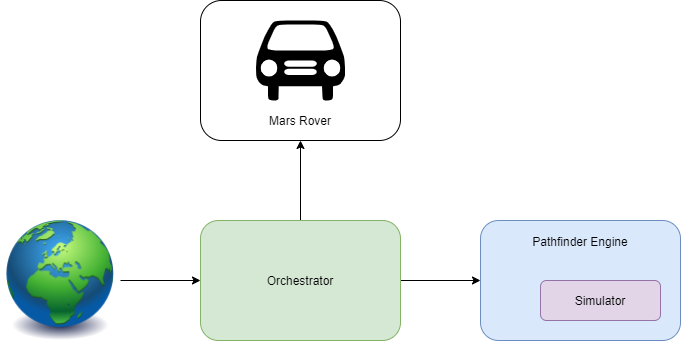

The diagram above was exported from draw.io. Its source (the exported page's mxGraphModel, read from the mxfile embedded in the PNG):
<mxGraphModel dx="1185" dy="685" grid="1" gridSize="10" guides="1" tooltips="1" connect="1" arrows="1" fold="1" page="1" pageScale="1" pageWidth="827" pageHeight="1169" math="0" shadow="0">
  <root>
    <mxCell id="5A63JtJd2oRndZhSWqHh-0" />
    <mxCell id="5A63JtJd2oRndZhSWqHh-1" parent="5A63JtJd2oRndZhSWqHh-0" />
    <mxCell id="5A63JtJd2oRndZhSWqHh-22" style="edgeStyle=orthogonalEdgeStyle;rounded=0;orthogonalLoop=1;jettySize=auto;html=1;exitX=1;exitY=0.5;exitDx=0;exitDy=0;entryX=0;entryY=0.5;entryDx=0;entryDy=0;" edge="1" parent="5A63JtJd2oRndZhSWqHh-1" source="5A63JtJd2oRndZhSWqHh-2" target="5A63JtJd2oRndZhSWqHh-4">
      <mxGeometry relative="1" as="geometry" />
    </mxCell>
    <mxCell id="5A63JtJd2oRndZhSWqHh-2" value="" style="image;html=1;image=img/lib/clip_art/general/Earth_globe_128x128.png" vertex="1" parent="5A63JtJd2oRndZhSWqHh-1">
      <mxGeometry x="74" y="290" width="120" height="120" as="geometry" />
    </mxCell>
    <mxCell id="5A63JtJd2oRndZhSWqHh-3" value="" style="shape=mxgraph.signs.transportation.car_1;html=1;pointerEvents=1;fillColor=#000000;strokeColor=none;verticalLabelPosition=bottom;verticalAlign=top;align=center;" vertex="1" parent="5A63JtJd2oRndZhSWqHh-1">
      <mxGeometry x="329" y="90" width="90" height="80" as="geometry" />
    </mxCell>
    <mxCell id="5A63JtJd2oRndZhSWqHh-23" style="edgeStyle=orthogonalEdgeStyle;rounded=0;orthogonalLoop=1;jettySize=auto;html=1;exitX=1;exitY=0.5;exitDx=0;exitDy=0;entryX=0;entryY=0.5;entryDx=0;entryDy=0;" edge="1" parent="5A63JtJd2oRndZhSWqHh-1" source="5A63JtJd2oRndZhSWqHh-4" target="5A63JtJd2oRndZhSWqHh-6">
      <mxGeometry relative="1" as="geometry" />
    </mxCell>
    <mxCell id="5A63JtJd2oRndZhSWqHh-24" value="" style="edgeStyle=orthogonalEdgeStyle;rounded=0;orthogonalLoop=1;jettySize=auto;html=1;" edge="1" parent="5A63JtJd2oRndZhSWqHh-1" source="5A63JtJd2oRndZhSWqHh-4" target="5A63JtJd2oRndZhSWqHh-13">
      <mxGeometry relative="1" as="geometry" />
    </mxCell>
    <mxCell id="5A63JtJd2oRndZhSWqHh-4" value="Orchestrator" style="rounded=1;whiteSpace=wrap;html=1;fillColor=#d5e8d4;strokeColor=#82b366;" vertex="1" parent="5A63JtJd2oRndZhSWqHh-1">
      <mxGeometry x="274" y="290" width="200" height="120" as="geometry" />
    </mxCell>
    <mxCell id="5A63JtJd2oRndZhSWqHh-6" value="Pathfinder Engine" style="rounded=1;whiteSpace=wrap;html=1;fillColor=#dae8fc;strokeColor=#6c8ebf;verticalAlign=top;spacing=10;" vertex="1" parent="5A63JtJd2oRndZhSWqHh-1">
      <mxGeometry x="554" y="290" width="200" height="120" as="geometry" />
    </mxCell>
    <mxCell id="5A63JtJd2oRndZhSWqHh-7" value="Simulator" style="rounded=1;whiteSpace=wrap;html=1;fillColor=#e1d5e7;strokeColor=#9673a6;" vertex="1" parent="5A63JtJd2oRndZhSWqHh-1">
      <mxGeometry x="614" y="350" width="120" height="40" as="geometry" />
    </mxCell>
    <mxCell id="5A63JtJd2oRndZhSWqHh-12" value="Mars Rover" style="text;html=1;strokeColor=none;fillColor=none;align=center;verticalAlign=middle;whiteSpace=wrap;rounded=0;" vertex="1" parent="5A63JtJd2oRndZhSWqHh-1">
      <mxGeometry x="314" y="180" width="120" height="20" as="geometry" />
    </mxCell>
    <mxCell id="5A63JtJd2oRndZhSWqHh-13" value="" style="rounded=1;whiteSpace=wrap;html=1;fillColor=none;" vertex="1" parent="5A63JtJd2oRndZhSWqHh-1">
      <mxGeometry x="274" y="70" width="200" height="140" as="geometry" />
    </mxCell>
  </root>
</mxGraphModel>